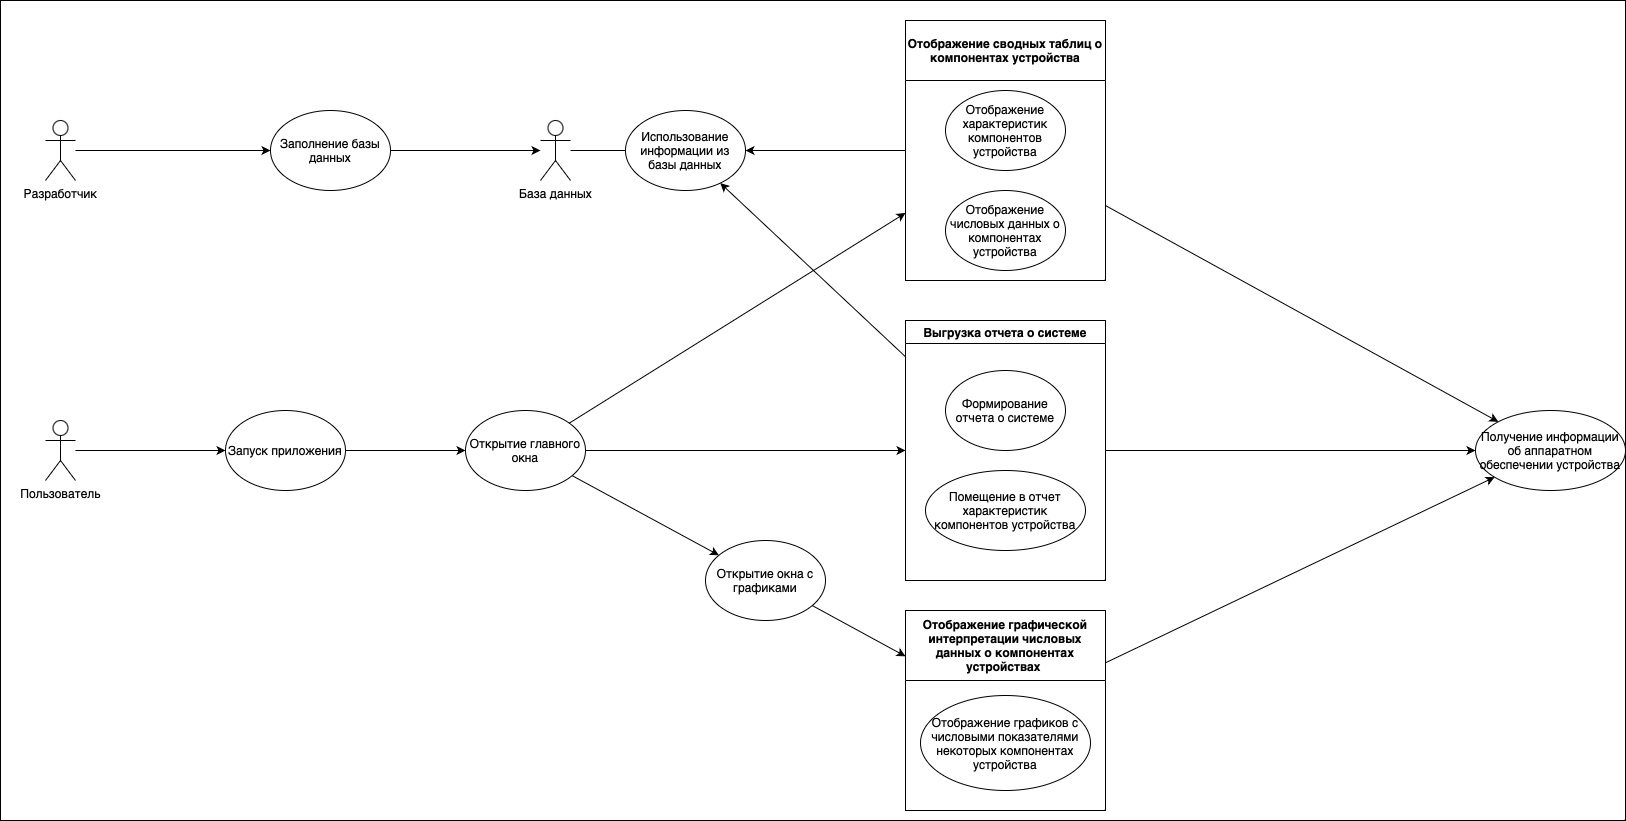

The diagram above was exported from draw.io. Its source (the exported page's mxGraphModel, read from the mxfile embedded in the PNG):
<mxGraphModel dx="2692" dy="2427" grid="1" gridSize="10" guides="1" tooltips="1" connect="1" arrows="1" fold="1" page="1" pageScale="1" pageWidth="827" pageHeight="1169" math="0" shadow="0">
  <root>
    <mxCell id="0" />
    <mxCell id="1" parent="0" />
    <mxCell id="NaQXFfpHUo3TirxvX6qb-45" value="" style="rounded=0;whiteSpace=wrap;html=1;" vertex="1" parent="1">
      <mxGeometry x="-25" y="-140" width="1625" height="820" as="geometry" />
    </mxCell>
    <mxCell id="NaQXFfpHUo3TirxvX6qb-3" style="edgeStyle=orthogonalEdgeStyle;rounded=0;orthogonalLoop=1;jettySize=auto;html=1;" edge="1" parent="1" source="NaQXFfpHUo3TirxvX6qb-1" target="NaQXFfpHUo3TirxvX6qb-2">
      <mxGeometry relative="1" as="geometry" />
    </mxCell>
    <mxCell id="NaQXFfpHUo3TirxvX6qb-1" value="Пользователь" style="shape=umlActor;verticalLabelPosition=bottom;verticalAlign=top;html=1;outlineConnect=0;" vertex="1" parent="1">
      <mxGeometry x="20" y="280" width="30" height="60" as="geometry" />
    </mxCell>
    <mxCell id="NaQXFfpHUo3TirxvX6qb-7" style="edgeStyle=orthogonalEdgeStyle;rounded=0;orthogonalLoop=1;jettySize=auto;html=1;" edge="1" parent="1" source="NaQXFfpHUo3TirxvX6qb-2" target="NaQXFfpHUo3TirxvX6qb-6">
      <mxGeometry relative="1" as="geometry" />
    </mxCell>
    <mxCell id="NaQXFfpHUo3TirxvX6qb-2" value="Запуск приложения" style="ellipse;whiteSpace=wrap;html=1;" vertex="1" parent="1">
      <mxGeometry x="200" y="270" width="120" height="80" as="geometry" />
    </mxCell>
    <mxCell id="NaQXFfpHUo3TirxvX6qb-20" style="rounded=0;orthogonalLoop=1;jettySize=auto;html=1;" edge="1" parent="1" source="NaQXFfpHUo3TirxvX6qb-6" target="NaQXFfpHUo3TirxvX6qb-19">
      <mxGeometry relative="1" as="geometry" />
    </mxCell>
    <mxCell id="NaQXFfpHUo3TirxvX6qb-38" style="rounded=0;orthogonalLoop=1;jettySize=auto;html=1;" edge="1" parent="1" source="NaQXFfpHUo3TirxvX6qb-6" target="NaQXFfpHUo3TirxvX6qb-23">
      <mxGeometry relative="1" as="geometry" />
    </mxCell>
    <mxCell id="NaQXFfpHUo3TirxvX6qb-6" value="Открытие главного окна" style="ellipse;whiteSpace=wrap;html=1;" vertex="1" parent="1">
      <mxGeometry x="440" y="270" width="120" height="80" as="geometry" />
    </mxCell>
    <mxCell id="NaQXFfpHUo3TirxvX6qb-16" style="rounded=0;orthogonalLoop=1;jettySize=auto;html=1;endArrow=none;endFill=0;startArrow=classic;startFill=1;" edge="1" parent="1" source="NaQXFfpHUo3TirxvX6qb-14" target="NaQXFfpHUo3TirxvX6qb-6">
      <mxGeometry relative="1" as="geometry" />
    </mxCell>
    <mxCell id="NaQXFfpHUo3TirxvX6qb-29" style="rounded=0;orthogonalLoop=1;jettySize=auto;html=1;" edge="1" parent="1" source="NaQXFfpHUo3TirxvX6qb-14" target="NaQXFfpHUo3TirxvX6qb-27">
      <mxGeometry relative="1" as="geometry" />
    </mxCell>
    <mxCell id="NaQXFfpHUo3TirxvX6qb-40" style="rounded=0;orthogonalLoop=1;jettySize=auto;html=1;" edge="1" parent="1" source="NaQXFfpHUo3TirxvX6qb-14" target="NaQXFfpHUo3TirxvX6qb-39">
      <mxGeometry relative="1" as="geometry" />
    </mxCell>
    <mxCell id="NaQXFfpHUo3TirxvX6qb-14" value="Отображение сводных таблиц о компонентах устройства" style="swimlane;whiteSpace=wrap;html=1;startSize=60;" vertex="1" parent="1">
      <mxGeometry x="880" y="-120" width="200" height="260" as="geometry" />
    </mxCell>
    <mxCell id="NaQXFfpHUo3TirxvX6qb-8" value="Отображение характеристик компонентов устройства" style="ellipse;whiteSpace=wrap;html=1;" vertex="1" parent="NaQXFfpHUo3TirxvX6qb-14">
      <mxGeometry x="40" y="70" width="120" height="80" as="geometry" />
    </mxCell>
    <mxCell id="NaQXFfpHUo3TirxvX6qb-10" value="Отображение числовых данных о компонентах устройства" style="ellipse;whiteSpace=wrap;html=1;" vertex="1" parent="NaQXFfpHUo3TirxvX6qb-14">
      <mxGeometry x="40" y="170" width="120" height="80" as="geometry" />
    </mxCell>
    <mxCell id="NaQXFfpHUo3TirxvX6qb-42" style="rounded=0;orthogonalLoop=1;jettySize=auto;html=1;" edge="1" parent="1" source="NaQXFfpHUo3TirxvX6qb-17" target="NaQXFfpHUo3TirxvX6qb-39">
      <mxGeometry relative="1" as="geometry" />
    </mxCell>
    <mxCell id="NaQXFfpHUo3TirxvX6qb-17" value="Отображение графической интерпретации числовых данных о компонентах устройствах&amp;nbsp;" style="swimlane;whiteSpace=wrap;html=1;startSize=70;" vertex="1" parent="1">
      <mxGeometry x="880" y="470" width="200" height="200" as="geometry" />
    </mxCell>
    <mxCell id="NaQXFfpHUo3TirxvX6qb-18" value="Отображение графиков с числовыми показателями некоторых компонентах устройства" style="ellipse;whiteSpace=wrap;html=1;" vertex="1" parent="NaQXFfpHUo3TirxvX6qb-17">
      <mxGeometry x="15" y="85" width="170" height="95" as="geometry" />
    </mxCell>
    <mxCell id="NaQXFfpHUo3TirxvX6qb-21" style="rounded=0;orthogonalLoop=1;jettySize=auto;html=1;" edge="1" parent="1" source="NaQXFfpHUo3TirxvX6qb-19" target="NaQXFfpHUo3TirxvX6qb-17">
      <mxGeometry relative="1" as="geometry" />
    </mxCell>
    <mxCell id="NaQXFfpHUo3TirxvX6qb-19" value="Открытие окна с графиками" style="ellipse;whiteSpace=wrap;html=1;" vertex="1" parent="1">
      <mxGeometry x="680" y="400" width="120" height="80" as="geometry" />
    </mxCell>
    <mxCell id="NaQXFfpHUo3TirxvX6qb-30" style="rounded=0;orthogonalLoop=1;jettySize=auto;html=1;" edge="1" parent="1" source="NaQXFfpHUo3TirxvX6qb-23" target="NaQXFfpHUo3TirxvX6qb-27">
      <mxGeometry relative="1" as="geometry" />
    </mxCell>
    <mxCell id="NaQXFfpHUo3TirxvX6qb-41" style="rounded=0;orthogonalLoop=1;jettySize=auto;html=1;" edge="1" parent="1" source="NaQXFfpHUo3TirxvX6qb-23" target="NaQXFfpHUo3TirxvX6qb-39">
      <mxGeometry relative="1" as="geometry" />
    </mxCell>
    <mxCell id="NaQXFfpHUo3TirxvX6qb-23" value="Выгрузка отчета о системе" style="swimlane;whiteSpace=wrap;html=1;" vertex="1" parent="1">
      <mxGeometry x="880" y="180" width="200" height="260" as="geometry" />
    </mxCell>
    <mxCell id="NaQXFfpHUo3TirxvX6qb-26" value="Формирование отчета о системе" style="ellipse;whiteSpace=wrap;html=1;" vertex="1" parent="NaQXFfpHUo3TirxvX6qb-23">
      <mxGeometry x="40" y="50" width="120" height="80" as="geometry" />
    </mxCell>
    <mxCell id="NaQXFfpHUo3TirxvX6qb-44" value="Помещение в отчет характеристик компонентов устройства" style="ellipse;whiteSpace=wrap;html=1;" vertex="1" parent="NaQXFfpHUo3TirxvX6qb-23">
      <mxGeometry x="20" y="150" width="160" height="80" as="geometry" />
    </mxCell>
    <mxCell id="NaQXFfpHUo3TirxvX6qb-27" value="Использование информации из базы данных" style="ellipse;whiteSpace=wrap;html=1;" vertex="1" parent="1">
      <mxGeometry x="600" y="-30" width="120" height="80" as="geometry" />
    </mxCell>
    <mxCell id="NaQXFfpHUo3TirxvX6qb-32" style="rounded=0;orthogonalLoop=1;jettySize=auto;html=1;endArrow=none;endFill=0;" edge="1" parent="1" source="NaQXFfpHUo3TirxvX6qb-31" target="NaQXFfpHUo3TirxvX6qb-27">
      <mxGeometry relative="1" as="geometry" />
    </mxCell>
    <mxCell id="NaQXFfpHUo3TirxvX6qb-31" value="База данных" style="shape=umlActor;verticalLabelPosition=bottom;verticalAlign=top;html=1;outlineConnect=0;" vertex="1" parent="1">
      <mxGeometry x="515" y="-20" width="30" height="60" as="geometry" />
    </mxCell>
    <mxCell id="NaQXFfpHUo3TirxvX6qb-34" style="rounded=0;orthogonalLoop=1;jettySize=auto;html=1;" edge="1" parent="1" source="NaQXFfpHUo3TirxvX6qb-33" target="NaQXFfpHUo3TirxvX6qb-31">
      <mxGeometry relative="1" as="geometry" />
    </mxCell>
    <mxCell id="NaQXFfpHUo3TirxvX6qb-33" value="Заполнение базы данных" style="ellipse;whiteSpace=wrap;html=1;" vertex="1" parent="1">
      <mxGeometry x="245" y="-30" width="120" height="80" as="geometry" />
    </mxCell>
    <mxCell id="NaQXFfpHUo3TirxvX6qb-36" style="rounded=0;orthogonalLoop=1;jettySize=auto;html=1;" edge="1" parent="1" source="NaQXFfpHUo3TirxvX6qb-35" target="NaQXFfpHUo3TirxvX6qb-33">
      <mxGeometry relative="1" as="geometry" />
    </mxCell>
    <mxCell id="NaQXFfpHUo3TirxvX6qb-35" value="Разработчик" style="shape=umlActor;verticalLabelPosition=bottom;verticalAlign=top;html=1;outlineConnect=0;" vertex="1" parent="1">
      <mxGeometry x="20" y="-20" width="30" height="60" as="geometry" />
    </mxCell>
    <mxCell id="NaQXFfpHUo3TirxvX6qb-39" value="Получение информации об аппаратном обеспечении устройства" style="ellipse;whiteSpace=wrap;html=1;" vertex="1" parent="1">
      <mxGeometry x="1450" y="270" width="150" height="80" as="geometry" />
    </mxCell>
  </root>
</mxGraphModel>